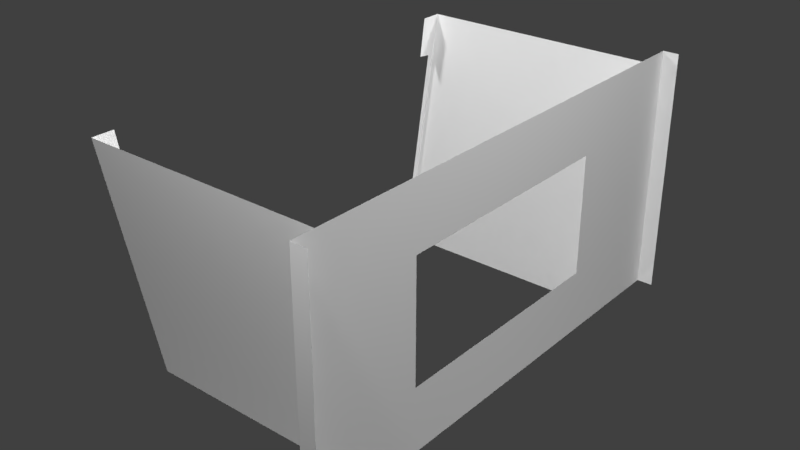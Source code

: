 # Source: airHandlerDeckAssy.blend  (saved by Blender 2.78.0; exported with 4.5.12 LTS)
import bpy
from mathutils import Matrix  # noqa: F401  (used for matrix-valued properties, if any)

bpy.ops.wm.read_factory_settings(use_empty=True)
scene = bpy.context.scene
scene.name = 'Scene'

# ---- collections
col_collection_1 = bpy.data.collections.new('Collection 1'); scene.collection.children.link(col_collection_1)

# ---- materials (node trees are filled in below, after node groups)
mat_airhandlerdeckassymaterial = bpy.data.materials.new('airHandlerDeckAssyMaterial')
mat_airhandlerdeckassymaterial.alpha_threshold = 0.0
mat_airhandlerdeckassymaterial.use_transparent_shadow = False
mat_airhandlerdeckassymaterial.specular_color = (0.07658, 0.07658, 0.07658)
mat_airhandlerdeckassymaterial.roughness = 0.5
mat_airhandlerdeckassymaterial.specular_intensity = 0.25
mat_airhandlerdeckassymaterial.line_color = (0.0, 0.0, 0.0, 1.0)

# ---- material node trees

# ---- world
world_world = bpy.data.worlds.new('World'); scene.world = world_world
world_world.color = (0.05088, 0.05088, 0.05088)
world_world.use_sun_shadow = False
world_world.sun_shadow_jitter_overblur = 0.0
world_world.cycles.sampling_method = 'MANUAL'

# ---- lights
light_lamp_007 = bpy.data.lights.new('Lamp.007', 'POINT')
light_lamp_007.transmission_factor = 0.0
light_lamp_007.cutoff_distance = 30.0
light_lamp_007.energy = 100.0
light_lamp_007.shadow_buffer_clip_start = 1.001
light_lamp_007.shadow_soft_size = 0.1
light_lamp_007.shadow_maximum_resolution = 0.006
light_lamp_007.use_absolute_resolution = True
light_lamp_006 = bpy.data.lights.new('Lamp.006', 'POINT')
light_lamp_006.transmission_factor = 0.0
light_lamp_006.cutoff_distance = 30.0
light_lamp_006.energy = 100.0
light_lamp_006.shadow_buffer_clip_start = 1.001
light_lamp_006.shadow_soft_size = 0.1
light_lamp_006.shadow_maximum_resolution = 0.006
light_lamp_006.use_absolute_resolution = True
light_lamp_005 = bpy.data.lights.new('Lamp.005', 'POINT')
light_lamp_005.transmission_factor = 0.0
light_lamp_005.cutoff_distance = 30.0
light_lamp_005.energy = 100.0
light_lamp_005.shadow_buffer_clip_start = 1.001
light_lamp_005.shadow_soft_size = 0.1
light_lamp_005.shadow_maximum_resolution = 0.006
light_lamp_005.use_absolute_resolution = True
light_lamp_004 = bpy.data.lights.new('Lamp.004', 'POINT')
light_lamp_004.transmission_factor = 0.0
light_lamp_004.cutoff_distance = 30.0
light_lamp_004.energy = 100.0
light_lamp_004.shadow_buffer_clip_start = 1.001
light_lamp_004.shadow_soft_size = 0.1
light_lamp_004.shadow_maximum_resolution = 0.006
light_lamp_004.use_absolute_resolution = True
light_lamp_003 = bpy.data.lights.new('Lamp.003', 'POINT')
light_lamp_003.transmission_factor = 0.0
light_lamp_003.cutoff_distance = 30.0
light_lamp_003.energy = 100.0
light_lamp_003.shadow_buffer_clip_start = 1.001
light_lamp_003.shadow_soft_size = 0.1
light_lamp_003.shadow_maximum_resolution = 0.006
light_lamp_003.use_absolute_resolution = True
light_lamp_002 = bpy.data.lights.new('Lamp.002', 'POINT')
light_lamp_002.transmission_factor = 0.0
light_lamp_002.cutoff_distance = 30.0
light_lamp_002.energy = 100.0
light_lamp_002.shadow_buffer_clip_start = 1.001
light_lamp_002.shadow_soft_size = 0.1
light_lamp_002.shadow_maximum_resolution = 0.006
light_lamp_002.use_absolute_resolution = True
light_lamp_001 = bpy.data.lights.new('Lamp.001', 'POINT')
light_lamp_001.transmission_factor = 0.0
light_lamp_001.cutoff_distance = 30.0
light_lamp_001.energy = 100.0
light_lamp_001.shadow_buffer_clip_start = 1.001
light_lamp_001.shadow_soft_size = 0.1
light_lamp_001.shadow_maximum_resolution = 0.006
light_lamp_001.use_absolute_resolution = True
light_lamp = bpy.data.lights.new('Lamp', 'POINT')
light_lamp.transmission_factor = 0.0
light_lamp.cutoff_distance = 30.0
light_lamp.energy = 100.0
light_lamp.shadow_buffer_clip_start = 1.001
light_lamp.shadow_soft_size = 0.1
light_lamp.shadow_maximum_resolution = 0.006
light_lamp.use_absolute_resolution = True

# ---- meshes
me_airhandlerdeckassygeometry = bpy.data.meshes.new('airHandlerDeckAssyGeometry')
me_airhandlerdeckassygeometry.from_pydata([(0.0, -1.0, 1.0), (0.0, -1.0, 0.0), (0.0, 1.0, 1.0), (0.0, 1.0, 0.0), (0.0, -0.4806, 0.7403), (0.0, -0.4806, 0.2597), (0.0, 0.4806, 0.7403), (0.0, 0.4806, 0.2597), (-0.007596, -0.8823, 0.9826), (-0.007596, -0.6964, 0.0), (-0.9933, -0.8823, 0.9826), (-0.9933, -0.6964, 0.0), (-0.007596, -0.8332, 0.9826), (-0.007596, -0.6473, 0.0), (0.06391, -1.0, 1.0), (0.06391, -1.0, 0.0), (0.06391, 1.0, 1.0), (0.06391, 1.0, 0.0), (-0.007596, 0.8823, 0.9826), (-0.007596, 0.6964, 0.0), (-0.9933, 0.8823, 0.9826), (-0.9933, 0.6964, 0.0), (-0.007596, 0.8332, 0.9826), (-0.007596, 0.6473, 0.0), (-0.9933, -0.7944, 0.9826), (-0.9933, -0.627, 0.0), (-0.9933, 0.7944, 0.9826), (-0.9933, 0.627, 0.0), (-0.9933, 0.8225, 0.8163), (-0.9933, -0.8225, 0.8163), (-0.9933, 0.6555, 0.1595), (-0.9933, -0.7688, 0.8231), (-0.9933, -0.6555, 0.1595), (-0.9933, 0.7688, 0.8231), (-0.9933, 0.7007, 0.1564), (-0.9933, -0.7007, 0.1564)], [], [(1, 5, 7, 3), (3, 7, 6, 2), (2, 6, 4, 0), (0, 4, 5, 1), (8, 10, 11, 9), (9, 13, 12, 8), (2, 16, 17, 3), (1, 15, 14, 0), (18, 19, 21, 20), (19, 18, 22, 23), (20, 21, 27, 30, 34, 28, 33, 26), (11, 10, 24, 31, 29, 35, 32, 25)])
_uv = me_airhandlerdeckassygeometry.uv_layers.new(name='UVMap')
_uv.uv.foreach_set('vector', [0.07094, 0.9761, 0.162, 0.794, 0.162, 0.4569, 0.07094, 0.2747, 0.07094, 0.2747, 0.162, 0.4569, 0.3306, 0.4569, 0.4217, 0.2747, 0.4217, 0.2747, 0.3306, 0.4569, 0.3306, 0.794, 0.4217, 0.9761, 0.4217, 0.9761, 0.3306, 0.794, 0.162, 0.794, 0.07094, 0.9761, 0.0, 0.0, 1.0, 0.0, 1.0, 1.0, 0.0, 1.0, 0.0, 0.0, 1.0, 0.0, 1.0, 1.0, 0.0, 1.0, 0.0, 0.0, 1.0, 0.0, 1.0, 1.0, 0.0, 1.0, 0.0, 0.0, 1.0, 0.0, 1.0, 1.0, 0.0, 1.0, 0.0, 0.0, 1.0, 0.0, 1.0, 1.0, 0.0, 1.0, 0.0, 0.0, 1.0, 0.0, 1.0, 1.0, 0.0, 1.0, 0.5, 1.0, 0.8536, 0.8536, 1.0, 0.5, 0.8536, 0.1464, 0.5, 0.0, 0.1464, 0.1464, 0.0, 0.5, 0.1464, 0.8536, 0.5, 1.0, 0.8536, 0.8536, 1.0, 0.5, 0.8536, 0.1464, 0.5, 0.0, 0.1464, 0.1464, 0.0, 0.5, 0.1464, 0.8536])
me_airhandlerdeckassygeometry.materials.append(mat_airhandlerdeckassymaterial)
me_airhandlerdeckassygeometry.use_remesh_preserve_volume = False
me_airhandlerdeckassygeometry.use_remesh_preserve_attributes = False
me_airhandlerdeckassygeometry.use_mirror_vertex_groups = False
me_airhandlerdeckassygeometry.update()

# ---- objects
ob_airhandlerdeckassy = bpy.data.objects.new('airHandlerDeckAssy', me_airhandlerdeckassygeometry)
ob_lamp_007 = bpy.data.objects.new('Lamp.007', light_lamp_007)
ob_lamp_006 = bpy.data.objects.new('Lamp.006', light_lamp_006)
ob_lamp_005 = bpy.data.objects.new('Lamp.005', light_lamp_005)
ob_lamp_004 = bpy.data.objects.new('Lamp.004', light_lamp_004)
ob_lamp_003 = bpy.data.objects.new('Lamp.003', light_lamp_003)
ob_lamp_002 = bpy.data.objects.new('Lamp.002', light_lamp_002)
ob_lamp_001 = bpy.data.objects.new('Lamp.001', light_lamp_001)
ob_lamp = bpy.data.objects.new('Lamp', light_lamp)

# ---- transforms, parenting, visibility, modifiers, constraints
ob_airhandlerdeckassy.location = (0.0, 0.0, 0.0)
ob_airhandlerdeckassy.lineart.crease_threshold = 0.0
ob_lamp_007.location = (1.704, 0.02123, -2.774)
ob_lamp_007.rotation_euler = (0.6503, 0.05522, 1.866)
ob_lamp_007.lock_rotations_4d = False
ob_lamp_007.empty_display_type = 'ARROWS'
ob_lamp_007.color = (0.0, 0.0, 0.0, 0.0)
ob_lamp_007.lineart.crease_threshold = 0.0
ob_lamp_006.location = (-1.779, 0.02123, -2.774)
ob_lamp_006.rotation_euler = (0.6503, 0.05522, 1.866)
ob_lamp_006.lock_rotations_4d = False
ob_lamp_006.empty_display_type = 'ARROWS'
ob_lamp_006.color = (0.0, 0.0, 0.0, 0.0)
ob_lamp_006.lineart.crease_threshold = 0.0
ob_lamp_005.location = (-0.1365, 1.76, -2.774)
ob_lamp_005.rotation_euler = (0.6503, 0.05522, 0.3526)
ob_lamp_005.lock_rotations_4d = False
ob_lamp_005.empty_display_type = 'ARROWS'
ob_lamp_005.color = (0.0, 0.0, 0.0, 0.0)
ob_lamp_005.lineart.crease_threshold = 0.0
ob_lamp_004.location = (0.06184, -1.717, -2.774)
ob_lamp_004.rotation_euler = (0.6503, 0.05522, 0.3526)
ob_lamp_004.lock_rotations_4d = False
ob_lamp_004.empty_display_type = 'ARROWS'
ob_lamp_004.color = (0.0, 0.0, 0.0, 0.0)
ob_lamp_004.lineart.crease_threshold = 0.0
ob_lamp_003.location = (0.06184, -1.717, 2.428)
ob_lamp_003.rotation_euler = (0.6503, 0.05522, 0.3526)
ob_lamp_003.lock_rotations_4d = False
ob_lamp_003.empty_display_type = 'ARROWS'
ob_lamp_003.color = (0.0, 0.0, 0.0, 0.0)
ob_lamp_003.lineart.crease_threshold = 0.0
ob_lamp_002.location = (-0.1365, 1.76, 2.428)
ob_lamp_002.rotation_euler = (0.6503, 0.05522, 0.3526)
ob_lamp_002.lock_rotations_4d = False
ob_lamp_002.empty_display_type = 'ARROWS'
ob_lamp_002.color = (0.0, 0.0, 0.0, 0.0)
ob_lamp_002.lineart.crease_threshold = 0.0
ob_lamp_001.location = (-1.779, 0.02123, 2.428)
ob_lamp_001.rotation_euler = (0.6503, 0.05522, 1.866)
ob_lamp_001.lock_rotations_4d = False
ob_lamp_001.empty_display_type = 'ARROWS'
ob_lamp_001.color = (0.0, 0.0, 0.0, 0.0)
ob_lamp_001.lineart.crease_threshold = 0.0
ob_lamp.location = (1.704, 0.02123, 2.428)
ob_lamp.rotation_euler = (0.6503, 0.05522, 1.866)
ob_lamp.lock_rotations_4d = False
ob_lamp.empty_display_type = 'ARROWS'
ob_lamp.color = (0.0, 0.0, 0.0, 0.0)
ob_lamp.lineart.crease_threshold = 0.0

# ---- collection membership
col_collection_1.objects.link(ob_airhandlerdeckassy)
col_collection_1.objects.link(ob_lamp_007)
col_collection_1.objects.link(ob_lamp_006)
col_collection_1.objects.link(ob_lamp_005)
col_collection_1.objects.link(ob_lamp_004)
col_collection_1.objects.link(ob_lamp_003)
col_collection_1.objects.link(ob_lamp_002)
col_collection_1.objects.link(ob_lamp_001)
col_collection_1.objects.link(ob_lamp)

# ---- scene / render settings (as saved in the file)
scene.frame_start = 1; scene.frame_end = 250; scene.frame_set(1)
scene.render.engine = 'BLENDER_EEVEE_NEXT'
scene.render.resolution_percentage = 50
scene.render.dither_intensity = 0.0
scene.cycles.use_denoising = False
scene.cycles.samples = 128
scene.cycles.sampling_pattern = 'TABULATED_SOBOL'
scene.cycles.light_sampling_threshold = 0.0
scene.cycles.use_adaptive_sampling = False
scene.cycles.use_light_tree = False
scene.cycles.blur_glossy = 0.0
scene.cycles.sample_clamp_indirect = 0.0
scene.view_settings.view_transform = 'Standard'
bpy.context.view_layer.update()

# ---- added for rendering (the .blend has no active camera): camera
cam_auto = bpy.data.cameras.new('AutoCamera')
cam_auto.lens = 50.0
cam_auto.sensor_width = 36.0
cam_auto.clip_end = 1000.0
ob_auto_camera = bpy.data.objects.new('AutoCamera', cam_auto)
scene.collection.objects.link(ob_auto_camera)
ob_auto_camera.location = (1.82375, -2.74616, 2.33077)
ob_auto_camera.rotation_euler = (1.09748, -7.21219e-08, 0.694738)
scene.camera = ob_auto_camera
bpy.context.view_layer.update()
